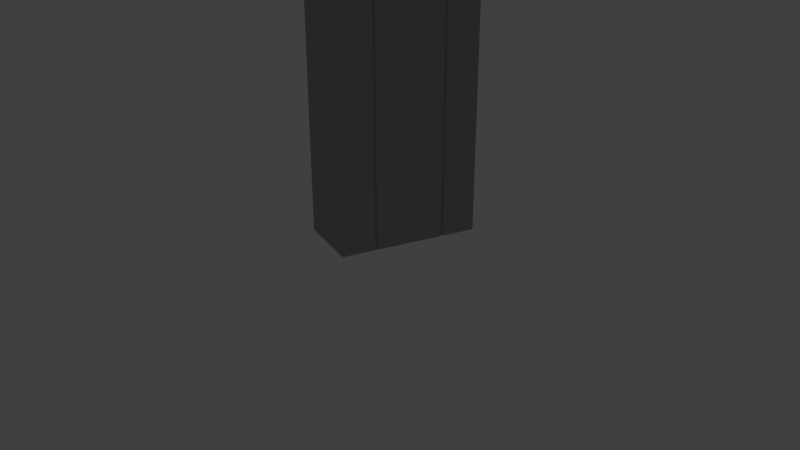 # Source: robot.blend  (saved by Blender 2.73.0; exported with 4.5.12 LTS)
import bpy
from mathutils import Matrix  # noqa: F401  (used for matrix-valued properties, if any)

bpy.ops.wm.read_factory_settings(use_empty=True)
scene = bpy.context.scene
scene.name = 'Scene'

# ---- collections
col_collection_1 = bpy.data.collections.new('Collection 1'); scene.collection.children.link(col_collection_1)
col_collection_1.hide_render = True
col_collection_1.hide_viewport = True
col_collection_2 = bpy.data.collections.new('Collection 2'); scene.collection.children.link(col_collection_2)
col_collection_3 = bpy.data.collections.new('Collection 3'); scene.collection.children.link(col_collection_3)
col_collection_3.hide_render = True
col_collection_3.hide_viewport = True
col_collection_11 = bpy.data.collections.new('Collection 11'); scene.collection.children.link(col_collection_11)
col_collection_11.hide_render = True
col_collection_11.hide_viewport = True

# ---- materials (node trees are filled in below, after node groups)
mat_material_003 = bpy.data.materials.new('Material.003')
mat_material_003.alpha_threshold = 0.0
mat_material_003.roughness = 0.5
mat_material = bpy.data.materials.new('Material')
mat_material.alpha_threshold = 0.0
mat_material.roughness = 0.5
mat_material_002 = bpy.data.materials.new('Material.002')
mat_material_002.alpha_threshold = 0.0
mat_material_002.roughness = 0.5
mat_material_004 = bpy.data.materials.new('Material.004')
mat_material_004.alpha_threshold = 0.0
mat_material_004.roughness = 0.5
mat_material_001 = bpy.data.materials.new('Material.001')
mat_material_001.alpha_threshold = 0.0
mat_material_001.roughness = 0.5
mat_metal = bpy.data.materials.new('metal')
mat_metal.alpha_threshold = 0.0
mat_metal.roughness = 0.5

# ---- material node trees
mat_material_003.use_nodes = True; mat_material_003.node_tree.nodes.clear()
_N = mat_material_003.node_tree.nodes; _L = mat_material_003.node_tree.links
n0 = _N.new('ShaderNodeOutputMaterial'); n0.name = 'Material Output'; n0.location = (300, 300)
n1 = _N.new('ShaderNodeBsdfDiffuse'); n1.name = 'Diffuse BSDF'; n1.location = (10, 300)
n1.inputs[1].default_value = 0.3829
_L.new(n1.outputs[0], n0.inputs[0])
n0.is_active_output = True
mat_material.use_nodes = True; mat_material.node_tree.nodes.clear()
_N = mat_material.node_tree.nodes; _L = mat_material.node_tree.links
n0 = _N.new('ShaderNodeOutputMaterial'); n0.name = 'Material Output'; n0.location = (300, 300)
n1 = _N.new('ShaderNodeEmission'); n1.name = 'Emission'; n1.location = (110, 300)
n1.inputs[0].default_value = (0.1729, 0.3077, 0.8, 1.0)
n1.inputs[1].default_value = 22.5
_L.new(n1.outputs[0], n0.inputs[0])
n0.is_active_output = True
mat_material_002.use_nodes = True; mat_material_002.node_tree.nodes.clear()
_N = mat_material_002.node_tree.nodes; _L = mat_material_002.node_tree.links
n0 = _N.new('ShaderNodeOutputMaterial'); n0.name = 'Material Output'; n0.location = (300, 300)
n1 = _N.new('ShaderNodeBsdfDiffuse'); n1.name = 'Diffuse BSDF'; n1.location = (10, 300)
n1.inputs[0].default_value = (0.1845, 0.1845, 0.1845, 1.0)
n1.inputs[1].default_value = 0.6629
_L.new(n1.outputs[0], n0.inputs[0])
n0.is_active_output = True
mat_material_004.use_nodes = True; mat_material_004.node_tree.nodes.clear()
_N = mat_material_004.node_tree.nodes; _L = mat_material_004.node_tree.links
n0 = _N.new('ShaderNodeOutputMaterial'); n0.name = 'Material Output'; n0.location = (300, 300)
n1 = _N.new('ShaderNodeBsdfDiffuse'); n1.name = 'Diffuse BSDF'; n1.location = (10, 300)
n1.inputs[0].default_value = (0.8, 0.4522, 0.06789, 1.0)
_L.new(n1.outputs[0], n0.inputs[0])
n0.is_active_output = True
mat_material_001.use_nodes = True; mat_material_001.node_tree.nodes.clear()
_N = mat_material_001.node_tree.nodes; _L = mat_material_001.node_tree.links
n0 = _N.new('ShaderNodeOutputMaterial'); n0.name = 'Material Output'; n0.location = (300, 300)
n1 = _N.new('ShaderNodeEmission'); n1.name = 'Emission'; n1.location = (110, 300)
n1.inputs[0].default_value = (0.8, 0.4615, 0.3514, 1.0)
n1.inputs[1].default_value = 54.3
_L.new(n1.outputs[0], n0.inputs[0])
n0.is_active_output = True
mat_metal.use_nodes = True; mat_metal.node_tree.nodes.clear()
_N = mat_metal.node_tree.nodes; _L = mat_metal.node_tree.links
n0 = _N.new('ShaderNodeOutputMaterial'); n0.name = 'Material Output'; n0.location = (300, 300)
n1 = _N.new('ShaderNodeBsdfDiffuse'); n1.name = 'Diffuse BSDF'; n1.location = (10, 300)
n1.inputs[0].default_value = (0.3844, 0.3844, 0.3844, 1.0)
_L.new(n1.outputs[0], n0.inputs[0])
n0.is_active_output = True

# ---- world
world_world = bpy.data.worlds.new('World'); scene.world = world_world
world_world.color = (0.05088, 0.05088, 0.05088)
world_world.use_sun_shadow = False
world_world.sun_shadow_jitter_overblur = 0.0
world_world.cycles.sampling_method = 'MANUAL'
world_world.cycles.sample_map_resolution = 256

# ---- cameras
cam_camera = bpy.data.cameras.new('Camera')
cam_camera.clip_end = 100.0
cam_camera.lens = 35.0
cam_camera.sensor_width = 32.0
cam_camera.sensor_height = 18.0
cam_camera.display_size = 2.0
cam_camera.dof.focus_distance = 0.0

# ---- meshes
me_plane_002 = bpy.data.meshes.new('Plane.002')
me_plane_002.from_pydata([(-0.8176, -0.8176, 0.0), (0.8176, -0.8176, 0.0), (-0.8176, 0.8695, 0.7865), (0.8176, 0.8695, 0.7865), (-0.833, 0.8538, 0.7219), (-0.84, 0.7016, 0.4783), (-0.8425, 0.4644, 0.07863), (-0.8431, 0.2721, 0.0), (-0.8433, 0.09084, 0.0), (-0.8433, -0.09084, 0.0), (-0.8431, -0.2721, 0.0), (-0.8425, -0.4505, 0.0), (-0.84, -0.6175, 0.0), (-0.833, -0.7512, 0.0), (-0.7512, -0.833, 0.0), (-0.6175, -0.84, 0.0), (-0.4505, -0.8425, 0.0), (-0.2721, -0.8431, 0.0), (-0.09084, -0.8433, 0.0), (0.09084, -0.8433, 0.0), (0.2721, -0.8431, 0.0), (0.4505, -0.8425, 0.0), (0.6175, -0.84, 0.0), (0.7512, -0.833, 0.0), (0.833, -0.7512, 0.0), (0.84, -0.6175, 0.0), (0.8425, -0.4505, 0.0), (0.8431, -0.2721, 0.0), (0.8433, -0.09084, 0.0), (0.8433, 0.09084, 0.0), (0.8431, 0.2721, 0.0), (0.8425, 0.4644, 0.07863), (0.84, 0.7016, 0.4783), (0.833, 0.8538, 0.7219), (0.7512, 0.8731, 0.8014), (0.6175, 0.8748, 0.8082), (0.4505, 0.8754, 0.8106), (0.2721, 0.8755, 0.8112), (0.09085, 0.8756, 0.8114), (-0.09084, 0.8756, 0.8114), (-0.2721, 0.8755, 0.8112), (-0.4505, 0.8754, 0.8106), (-0.6175, 0.8748, 0.8082), (-0.7512, 0.8731, 0.8014), (-0.7618, -0.7618, 0.0), (-0.7662, -0.6223, 0.0), (-0.7675, -0.452, 0.0), (-0.7678, -0.2724, 0.0), (-0.7678, -0.09089, 0.0), (-0.7678, 0.09089, 0.0), (-0.7678, 0.2724, 0.0), (-0.7675, 0.4632, 0.06354), (-0.7662, 0.7041, 0.4648), (-0.7618, 0.8563, 0.7322), (-0.6223, -0.7662, 0.0), (-0.6241, -0.6241, 0.0), (-0.6245, -0.4525, 0.0), (-0.6246, -0.2725, 0.0), (-0.6246, -0.09089, 0.0), (-0.6246, 0.09089, 0.0), (-0.6246, 0.2725, 0.0), (-0.6245, 0.4626, 0.05742), (-0.6241, 0.7048, 0.4586), (-0.6223, 0.8573, 0.7365), (-0.452, -0.7675, 0.0), (-0.4525, -0.6245, 0.0), (-0.4526, -0.4526, 0.0), (-0.4526, -0.2725, 0.0), (-0.4526, -0.09089, 0.0), (-0.4526, 0.09089, 0.0), (-0.4526, 0.2725, 0.0), (-0.4526, 0.4624, 0.05554), (-0.4525, 0.7048, 0.4564), (-0.452, 0.8576, 0.7378), (-0.2724, -0.7678, 0.0), (-0.2725, -0.6246, 0.0), (-0.2725, -0.4526, 0.0), (-0.2725, -0.2725, 0.0), (-0.2725, -0.09089, 0.0), (-0.2725, 0.09089, 0.0), (-0.2725, 0.2725, 0.0), (-0.2725, 0.4623, 0.05513), (-0.2725, 0.7048, 0.4559), (-0.2724, 0.8577, 0.738), (-0.09089, -0.7678, 0.0), (-0.09089, -0.6246, 0.0), (-0.09089, -0.4526, 0.0), (-0.09089, -0.2725, 0.0), (-0.09089, -0.09089, 0.0), (-0.09089, 0.09089, 0.0), (-0.09089, 0.2725, 0.0), (-0.09089, 0.4623, 0.05507), (-0.09089, 0.7048, 0.4559), (-0.09089, 0.8577, 0.7381), (0.09089, -0.7678, 0.0), (0.09089, -0.6246, 0.0), (0.09089, -0.4526, 0.0), (0.09089, -0.2725, 0.0), (0.09089, -0.09089, 0.0), (0.09089, 0.09089, 0.0), (0.09089, 0.2725, 0.0), (0.09089, 0.4623, 0.05507), (0.09089, 0.7048, 0.4559), (0.09089, 0.8577, 0.7381), (0.2724, -0.7678, 0.0), (0.2725, -0.6246, 0.0), (0.2725, -0.4526, 0.0), (0.2725, -0.2725, 0.0), (0.2725, -0.09089, 0.0), (0.2725, 0.09089, 0.0), (0.2725, 0.2725, 0.0), (0.2725, 0.4623, 0.05513), (0.2725, 0.7048, 0.4559), (0.2724, 0.8577, 0.738), (0.452, -0.7675, 0.0), (0.4525, -0.6245, 0.0), (0.4526, -0.4526, 0.0), (0.4526, -0.2725, 0.0), (0.4526, -0.09089, 0.0), (0.4526, 0.09089, 0.0), (0.4526, 0.2725, 0.0), (0.4526, 0.4624, 0.05554), (0.4525, 0.7048, 0.4564), (0.452, 0.8576, 0.7378), (0.6223, -0.7662, 0.0), (0.6241, -0.6241, 0.0), (0.6245, -0.4525, 0.0), (0.6246, -0.2725, 0.0), (0.6246, -0.09089, 0.0), (0.6246, 0.09089, 0.0), (0.6246, 0.2725, 0.0), (0.6245, 0.4626, 0.05742), (0.6241, 0.7048, 0.4586), (0.6223, 0.8573, 0.7365), (0.7618, -0.7618, 0.0), (0.7662, -0.6223, 0.0), (0.7675, -0.452, 0.0), (0.7678, -0.2724, 0.0), (0.7678, -0.09089, 0.0), (0.7678, 0.09089, 0.0), (0.7678, 0.2724, 0.0), (0.7675, 0.4632, 0.06354), (0.7662, 0.7041, 0.4648), (0.7618, 0.8563, 0.7322), (-0.8253, -0.7844, 0.0), (0.7844, -0.8253, 0.0), (0.8253, 0.8616, 0.7542), (-0.7844, 0.8713, 0.7939), (-0.8253, 0.8616, 0.7542), (-0.8365, 0.7919, 0.6115), (-0.8413, 0.5807, 0.2656), (-0.8428, 0.3613, 0.0), (-0.8432, 0.1815, 0.0), (-0.8433, -7.451e-09, 0.0), (-0.8432, -0.1815, 0.0), (-0.8428, -0.3613, 0.0), (-0.8413, -0.534, 0.0), (-0.8365, -0.6843, 0.0), (-0.7844, -0.8253, 0.0), (-0.6843, -0.8365, 0.0), (-0.534, -0.8413, 0.0), (-0.3613, -0.8428, 0.0), (-0.1815, -0.8432, 0.0), (1.49e-08, -0.8433, 0.0), (0.1815, -0.8432, 0.0), (0.3613, -0.8428, 0.0), (0.534, -0.8413, 0.0), (0.6843, -0.8365, 0.0), (0.8253, -0.7844, 0.0), (0.8365, -0.6843, 0.0), (0.8413, -0.534, 0.0), (0.8428, -0.3613, 0.0), (0.8432, -0.1815, 0.0), (0.8433, 2.235e-08, 0.0), (0.8432, 0.1815, 0.0), (0.8428, 0.3613, 0.0), (0.8413, 0.5807, 0.2656), (0.8365, 0.7919, 0.6115), (0.7844, 0.8713, 0.7939), (0.6843, 0.874, 0.8048), (0.534, 0.8751, 0.8094), (0.3613, 0.8755, 0.8109), (0.1815, 0.8756, 0.8113), (9.646e-08, 0.8756, 0.8114), (-0.1815, 0.8756, 0.8113), (-0.3613, 0.8755, 0.8109), (-0.534, 0.8751, 0.8094), (-0.6843, 0.874, 0.8048), (-0.7565, 0.8647, 0.7668), (-0.7565, -0.7974, 0.0), (-0.764, -0.692, 0.0), (-0.7668, -0.5372, 0.0), (-0.7676, -0.3622, 0.0), (-0.7678, -0.1817, 0.0), (-0.7678, 7.451e-09, 0.0), (-0.7678, 0.1817, 0.0), (-0.7676, 0.3622, 0.0), (-0.7668, 0.5806, 0.2471), (-0.764, 0.7989, 0.6072), (-0.6199, 0.8661, 0.7723), (-0.6199, -0.8031, 0.0), (-0.6232, -0.6951, 0.0), (-0.6243, -0.5383, 0.0), (-0.6246, -0.3625, 0.0), (-0.6246, -0.1817, 0.0), (-0.6246, 1.49e-08, 0.0), (-0.6246, 0.1817, 0.0), (-0.6246, 0.3625, 0.0), (-0.6243, 0.5803, 0.2389), (-0.6232, 0.8016, 0.6052), (-0.4513, 0.8665, 0.7742), (-0.4513, -0.805, 0.0), (-0.4523, -0.696, 0.0), (-0.4525, -0.5386, 0.0), (-0.4526, -0.3625, 0.0), (-0.4526, -0.1817, 0.0), (-0.4526, 1.49e-08, 0.0), (-0.4526, 0.1817, 0.0), (-0.4526, 0.3625, 0.0), (-0.4525, 0.5801, 0.2363), (-0.4523, 0.8024, 0.6045), (-0.2723, 0.8666, 0.7746), (-0.2723, -0.8055, 0.0), (-0.2725, -0.6962, 0.0), (-0.2725, -0.5386, 0.0), (-0.2725, -0.3626, 0.0), (-0.2725, -0.1817, 0.0), (-0.2725, 2.235e-08, 0.0), (-0.2725, 0.1817, 0.0), (-0.2725, 0.3626, 0.0), (-0.2725, 0.5801, 0.2357), (-0.2725, 0.8025, 0.6043), (-0.09087, 0.8666, 0.7747), (-0.09087, -0.8055, 0.0), (-0.09089, -0.6962, 0.0), (-0.09089, -0.5386, 0.0), (-0.09089, -0.3626, 0.0), (-0.09089, -0.1817, 0.0), (-0.09089, 2.235e-08, 0.0), (-0.09089, 0.1817, 0.0), (-0.09089, 0.3626, 0.0), (-0.09089, 0.5801, 0.2356), (-0.09089, 0.8025, 0.6043), (0.09087, 0.8666, 0.7747), (0.09087, -0.8055, 0.0), (0.09089, -0.6962, 0.0), (0.09089, -0.5386, 0.0), (0.09089, -0.3626, 0.0), (0.09089, -0.1817, 0.0), (0.09089, 2.235e-08, 0.0), (0.09089, 0.1817, 0.0), (0.09089, 0.3626, 0.0), (0.09089, 0.5801, 0.2356), (0.09089, 0.8025, 0.6043), (0.2723, 0.8666, 0.7746), (0.2723, -0.8055, 0.0), (0.2725, -0.6962, 0.0), (0.2725, -0.5386, 0.0), (0.2725, -0.3626, 0.0), (0.2725, -0.1817, 0.0), (0.2725, 2.235e-08, 0.0), (0.2725, 0.1817, 0.0), (0.2725, 0.3626, 0.0), (0.2725, 0.5801, 0.2357), (0.2725, 0.8025, 0.6043), (0.4513, 0.8665, 0.7742), (0.4513, -0.805, 0.0), (0.4523, -0.696, 0.0), (0.4525, -0.5386, 0.0), (0.4526, -0.3625, 0.0), (0.4526, -0.1817, 0.0), (0.4526, 2.98e-08, 0.0), (0.4526, 0.1817, 0.0), (0.4526, 0.3625, 0.0), (0.4525, 0.5801, 0.2363), (0.4523, 0.8024, 0.6045), (0.6199, 0.8661, 0.7723), (0.6199, -0.8031, 0.0), (0.6232, -0.6951, 0.0), (0.6243, -0.5383, 0.0), (0.6246, -0.3625, 0.0), (0.6246, -0.1817, 0.0), (0.6246, 2.98e-08, 0.0), (0.6246, 0.1817, 0.0), (0.6246, 0.3625, 0.0), (0.6243, 0.5803, 0.2389), (0.6232, 0.8016, 0.6052), (0.7565, 0.8647, 0.7668), (0.7565, -0.7974, 0.0), (0.764, -0.692, 0.0), (0.7668, -0.5372, 0.0), (0.7676, -0.3622, 0.0), (0.7678, -0.1817, 0.0), (0.7678, 2.98e-08, 0.0), (0.7678, 0.1817, 0.0), (0.7676, 0.3622, 0.0), (0.7668, 0.5806, 0.2471), (0.764, 0.7989, 0.6072), (-0.7974, -0.7565, 0.0), (-0.8031, -0.6199, 0.0), (-0.805, -0.4513, 0.0), (-0.8055, -0.2723, 0.0), (-0.8055, -0.09087, 0.0), (-0.8055, 0.09087, 0.0), (-0.8055, 0.2723, 0.0), (-0.805, 0.4638, 0.07094), (-0.8031, 0.7029, 0.4716), (-0.7974, 0.855, 0.727), (-0.692, -0.764, 0.0), (-0.6951, -0.6232, 0.0), (-0.696, -0.4523, 0.0), (-0.6962, -0.2725, 0.0), (-0.6962, -0.09089, 0.0), (-0.6962, 0.09089, 0.0), (-0.6962, 0.2725, 0.0), (-0.696, 0.4629, 0.06046), (-0.6951, 0.7044, 0.4617), (-0.692, 0.8568, 0.7343), (-0.5372, -0.7668, 0.0), (-0.5383, -0.6243, 0.0), (-0.5386, -0.4525, 0.0), (-0.5386, -0.2725, 0.0), (-0.5386, -0.09089, 0.0), (-0.5386, 0.09089, 0.0), (-0.5386, 0.2725, 0.0), (-0.5386, 0.4625, 0.05648), (-0.5383, 0.7048, 0.4575), (-0.5372, 0.8575, 0.7371), (-0.3622, -0.7676, 0.0), (-0.3625, -0.6246, 0.0), (-0.3625, -0.4526, 0.0), (-0.3626, -0.2725, 0.0), (-0.3626, -0.09089, 0.0), (-0.3626, 0.09089, 0.0), (-0.3626, 0.2725, 0.0), (-0.3625, 0.4623, 0.05533), (-0.3625, 0.7048, 0.4562), (-0.3622, 0.8577, 0.7379), (-0.1817, -0.7678, 0.0), (-0.1817, -0.6246, 0.0), (-0.1817, -0.4526, 0.0), (-0.1817, -0.2725, 0.0), (-0.1817, -0.09089, 0.0), (-0.1817, 0.09089, 0.0), (-0.1817, 0.2725, 0.0), (-0.1817, 0.4623, 0.0551), (-0.1817, 0.7048, 0.4559), (-0.1817, 0.8577, 0.738), (1.49e-08, -0.7678, 0.0), (2.235e-08, -0.6246, 0.0), (1.49e-08, -0.4526, 0.0), (1.49e-08, -0.2725, 0.0), (7.451e-09, -0.09089, 0.0), (0.0, 0.09089, 0.0), (0.0, 0.2725, 0.0), (6.002e-10, 0.4623, 0.05507), (5.919e-08, 0.7048, 0.4559), (9.865e-08, 0.8577, 0.7381), (0.1817, -0.7678, 0.0), (0.1817, -0.6246, 0.0), (0.1817, -0.4526, 0.0), (0.1817, -0.2725, 0.0), (0.1817, -0.09089, 0.0), (0.1817, 0.09089, 0.0), (0.1817, 0.2725, 0.0), (0.1817, 0.4623, 0.0551), (0.1817, 0.7048, 0.4559), (0.1817, 0.8577, 0.738), (0.3622, -0.7676, 0.0), (0.3625, -0.6246, 0.0), (0.3625, -0.4526, 0.0), (0.3626, -0.2725, 0.0), (0.3626, -0.09089, 0.0), (0.3626, 0.09089, 0.0), (0.3626, 0.2725, 0.0), (0.3625, 0.4623, 0.05533), (0.3625, 0.7048, 0.4562), (0.3622, 0.8577, 0.7379), (0.5372, -0.7668, 0.0), (0.5383, -0.6243, 0.0), (0.5386, -0.4525, 0.0), (0.5386, -0.2725, 0.0), (0.5386, -0.09089, 0.0), (0.5386, 0.09089, 0.0), (0.5386, 0.2725, 0.0), (0.5386, 0.4625, 0.05648), (0.5383, 0.7048, 0.4575), (0.5372, 0.8575, 0.7371), (0.692, -0.764, 0.0), (0.6951, -0.6232, 0.0), (0.696, -0.4523, 0.0), (0.6962, -0.2725, 0.0), (0.6962, -0.09089, 0.0), (0.6962, 0.09089, 0.0), (0.6962, 0.2725, 0.0), (0.696, 0.4629, 0.06046), (0.6951, 0.7044, 0.4617), (0.692, 0.8568, 0.7343), (0.7974, -0.7565, 0.0), (0.8031, -0.6199, 0.0), (0.805, -0.4513, 0.0), (0.8055, -0.2723, 0.0), (0.8055, -0.09087, 0.0), (0.8055, 0.09087, 0.0), (0.8055, 0.2723, 0.0), (0.805, 0.4638, 0.07094), (0.8031, 0.7029, 0.4716), (0.7974, 0.855, 0.727), (0.8002, 0.7954, 0.6094), (0.8041, 0.5807, 0.2563), (0.8052, 0.3618, 0.0), (0.8055, 0.1816, 0.0), (0.8055, 2.98e-08, 0.0), (0.8055, -0.1816, 0.0), (0.8052, -0.3618, 0.0), (0.8041, -0.5356, 0.0), (0.8002, -0.6882, 0.0), (0.7909, -0.7909, 0.0), (0.6936, 0.8002, 0.6062), (0.6956, 0.5805, 0.243), (0.6961, 0.3624, 0.0), (0.6962, 0.1817, 0.0), (0.6962, 2.98e-08, 0.0), (0.6962, -0.1817, 0.0), (0.6961, -0.3624, 0.0), (0.6956, -0.5377, 0.0), (0.6936, -0.6936, 0.0), (0.6882, -0.8002, 0.0), (0.5377, 0.802, 0.6048), (0.5384, 0.5802, 0.2376), (0.5386, 0.3625, 0.0), (0.5386, 0.1817, 0.0), (0.5386, 2.98e-08, 0.0), (0.5386, -0.1817, 0.0), (0.5386, -0.3625, 0.0), (0.5384, -0.5384, 0.0), (0.5377, -0.6956, 0.0), (0.5356, -0.8041, 0.0), (0.3624, 0.8024, 0.6044), (0.3625, 0.5801, 0.236), (0.3626, 0.3626, 0.0), (0.3626, 0.1817, 0.0), (0.3626, 2.235e-08, 0.0), (0.3626, -0.1817, 0.0), (0.3626, -0.3626, 0.0), (0.3625, -0.5386, 0.0), (0.3624, -0.6961, 0.0), (0.3618, -0.8052, 0.0), (0.1817, 0.8025, 0.6043), (0.1817, 0.5801, 0.2357), (0.1817, 0.3626, 0.0), (0.1817, 0.1817, 0.0), (0.1817, 2.235e-08, 0.0), (0.1817, -0.1817, 0.0), (0.1817, -0.3626, 0.0), (0.1817, -0.5386, 0.0), (0.1817, -0.6962, 0.0), (0.1816, -0.8055, 0.0), (7.717e-08, 0.8025, 0.6043), (2.7e-08, 0.5801, 0.2356), (-3.725e-09, 0.3626, 0.0), (0.0, 0.1817, 0.0), (3.725e-09, 2.235e-08, 0.0), (1.118e-08, -0.1817, 0.0), (1.49e-08, -0.3626, 0.0), (1.863e-08, -0.5386, 0.0), (1.863e-08, -0.6962, 0.0), (1.49e-08, -0.8055, 0.0), (-0.1817, 0.8025, 0.6043), (-0.1817, 0.5801, 0.2357), (-0.1817, 0.3626, 0.0), (-0.1817, 0.1817, 0.0), (-0.1817, 2.235e-08, 0.0), (-0.1817, -0.1817, 0.0), (-0.1817, -0.3626, 0.0), (-0.1817, -0.5386, 0.0), (-0.1817, -0.6962, 0.0), (-0.1816, -0.8055, 0.0), (-0.3624, 0.8024, 0.6044), (-0.3625, 0.5801, 0.236), (-0.3626, 0.3626, 0.0), (-0.3626, 0.1817, 0.0), (-0.3626, 1.49e-08, 0.0), (-0.3626, -0.1817, 0.0), (-0.3626, -0.3626, 0.0), (-0.3625, -0.5386, 0.0), (-0.3624, -0.6961, 0.0), (-0.3618, -0.8052, 0.0), (-0.5377, 0.802, 0.6048), (-0.5384, 0.5802, 0.2376), (-0.5386, 0.3625, 0.0), (-0.5386, 0.1817, 0.0), (-0.5386, 2.235e-08, 0.0), (-0.5386, -0.1817, 0.0), (-0.5386, -0.3625, 0.0), (-0.5384, -0.5384, 0.0), (-0.5377, -0.6956, 0.0), (-0.5356, -0.8041, 0.0), (-0.6936, 0.8002, 0.6062), (-0.6956, 0.5805, 0.243), (-0.6961, 0.3624, 0.0), (-0.6962, 0.1817, 0.0), (-0.6962, 7.451e-09, 0.0), (-0.6962, -0.1817, 0.0), (-0.6961, -0.3624, 0.0), (-0.6956, -0.5377, 0.0), (-0.6936, -0.6936, 0.0), (-0.6882, -0.8002, 0.0), (-0.8002, 0.7954, 0.6094), (-0.8041, 0.5807, 0.2563), (-0.8052, 0.3618, 0.0), (-0.8055, 0.1816, 0.0), (-0.8055, 0.0, 0.0), (-0.8055, -0.1816, 0.0), (-0.8052, -0.3618, 0.0), (-0.8041, -0.5356, 0.0), (-0.8002, -0.6882, 0.0), (-0.7909, -0.7909, 0.0), (0.6882, 0.8654, 0.7696), (0.5356, 0.8663, 0.7733), (0.3618, 0.8666, 0.7744), (0.1816, 0.8666, 0.7747), (9.755e-08, 0.8666, 0.7747), (-0.1816, 0.8666, 0.7747), (-0.3618, 0.8666, 0.7744), (-0.5356, 0.8663, 0.7733), (-0.6882, 0.8654, 0.7696), (-0.7909, 0.8632, 0.7605), (0.7909, 0.8632, 0.7605)], [], [(528, 146, 3, 178), (527, 188, 43, 147), (526, 199, 42, 187), (525, 210, 41, 186), (524, 221, 40, 185), (523, 232, 39, 184), (522, 243, 38, 183), (521, 254, 37, 182), (520, 265, 36, 181), (519, 276, 35, 180), (518, 287, 34, 179), (517, 189, 44, 298), (516, 190, 45, 299), (515, 191, 46, 300), (514, 192, 47, 301), (513, 193, 48, 302), (512, 194, 49, 303), (511, 195, 50, 304), (510, 196, 51, 305), (509, 197, 52, 306), (508, 198, 53, 307), (507, 200, 54, 308), (506, 201, 55, 309), (505, 202, 56, 310), (504, 203, 57, 311), (503, 204, 58, 312), (502, 205, 59, 313), (501, 206, 60, 314), (500, 207, 61, 315), (499, 208, 62, 316), (498, 209, 63, 317), (497, 211, 64, 318), (496, 212, 65, 319), (495, 213, 66, 320), (494, 214, 67, 321), (493, 215, 68, 322), (492, 216, 69, 323), (491, 217, 70, 324), (490, 218, 71, 325), (489, 219, 72, 326), (488, 220, 73, 327), (487, 222, 74, 328), (486, 223, 75, 329), (485, 224, 76, 330), (484, 225, 77, 331), (483, 226, 78, 332), (482, 227, 79, 333), (481, 228, 80, 334), (480, 229, 81, 335), (479, 230, 82, 336), (478, 231, 83, 337), (477, 233, 84, 338), (476, 234, 85, 339), (475, 235, 86, 340), (474, 236, 87, 341), (473, 237, 88, 342), (472, 238, 89, 343), (471, 239, 90, 344), (470, 240, 91, 345), (469, 241, 92, 346), (468, 242, 93, 347), (467, 244, 94, 348), (466, 245, 95, 349), (465, 246, 96, 350), (464, 247, 97, 351), (463, 248, 98, 352), (462, 249, 99, 353), (461, 250, 100, 354), (460, 251, 101, 355), (459, 252, 102, 356), (458, 253, 103, 357), (457, 255, 104, 358), (456, 256, 105, 359), (455, 257, 106, 360), (454, 258, 107, 361), (453, 259, 108, 362), (452, 260, 109, 363), (451, 261, 110, 364), (450, 262, 111, 365), (449, 263, 112, 366), (448, 264, 113, 367), (447, 266, 114, 368), (446, 267, 115, 369), (445, 268, 116, 370), (444, 269, 117, 371), (443, 270, 118, 372), (442, 271, 119, 373), (441, 272, 120, 374), (440, 273, 121, 375), (439, 274, 122, 376), (438, 275, 123, 377), (437, 277, 124, 378), (436, 278, 125, 379), (435, 279, 126, 380), (434, 280, 127, 381), (433, 281, 128, 382), (432, 282, 129, 383), (431, 283, 130, 384), (430, 284, 131, 385), (429, 285, 132, 386), (428, 286, 133, 387), (427, 288, 134, 388), (426, 289, 135, 389), (425, 290, 136, 390), (424, 291, 137, 391), (423, 292, 138, 392), (422, 293, 139, 393), (421, 294, 140, 394), (420, 295, 141, 395), (419, 296, 142, 396), (418, 297, 143, 397), (417, 168, 24, 398), (416, 169, 25, 399), (415, 170, 26, 400), (414, 171, 27, 401), (413, 172, 28, 402), (412, 173, 29, 403), (411, 174, 30, 404), (410, 175, 31, 405), (409, 176, 32, 406), (408, 177, 33, 407), (297, 408, 407, 143), (142, 406, 408, 297), (406, 32, 177, 408), (296, 409, 406, 142), (141, 405, 409, 296), (405, 31, 176, 409), (295, 410, 405, 141), (140, 404, 410, 295), (404, 30, 175, 410), (294, 411, 404, 140), (139, 403, 411, 294), (403, 29, 174, 411), (293, 412, 403, 139), (138, 402, 412, 293), (402, 28, 173, 412), (292, 413, 402, 138), (137, 401, 413, 292), (401, 27, 172, 413), (291, 414, 401, 137), (136, 400, 414, 291), (400, 26, 171, 414), (290, 415, 400, 136), (135, 399, 415, 290), (399, 25, 170, 415), (289, 416, 399, 135), (134, 398, 416, 289), (398, 24, 169, 416), (288, 417, 398, 134), (23, 145, 417, 288), (145, 1, 168, 417), (286, 418, 397, 133), (132, 396, 418, 286), (396, 142, 297, 418), (285, 419, 396, 132), (131, 395, 419, 285), (395, 141, 296, 419), (284, 420, 395, 131), (130, 394, 420, 284), (394, 140, 295, 420), (283, 421, 394, 130), (129, 393, 421, 283), (393, 139, 294, 421), (282, 422, 393, 129), (128, 392, 422, 282), (392, 138, 293, 422), (281, 423, 392, 128), (127, 391, 423, 281), (391, 137, 292, 423), (280, 424, 391, 127), (126, 390, 424, 280), (390, 136, 291, 424), (279, 425, 390, 126), (125, 389, 425, 279), (389, 135, 290, 425), (278, 426, 389, 125), (124, 388, 426, 278), (388, 134, 289, 426), (277, 427, 388, 124), (22, 167, 427, 277), (167, 23, 288, 427), (275, 428, 387, 123), (122, 386, 428, 275), (386, 132, 286, 428), (274, 429, 386, 122), (121, 385, 429, 274), (385, 131, 285, 429), (273, 430, 385, 121), (120, 384, 430, 273), (384, 130, 284, 430), (272, 431, 384, 120), (119, 383, 431, 272), (383, 129, 283, 431), (271, 432, 383, 119), (118, 382, 432, 271), (382, 128, 282, 432), (270, 433, 382, 118), (117, 381, 433, 270), (381, 127, 281, 433), (269, 434, 381, 117), (116, 380, 434, 269), (380, 126, 280, 434), (268, 435, 380, 116), (115, 379, 435, 268), (379, 125, 279, 435), (267, 436, 379, 115), (114, 378, 436, 267), (378, 124, 278, 436), (266, 437, 378, 114), (21, 166, 437, 266), (166, 22, 277, 437), (264, 438, 377, 113), (112, 376, 438, 264), (376, 122, 275, 438), (263, 439, 376, 112), (111, 375, 439, 263), (375, 121, 274, 439), (262, 440, 375, 111), (110, 374, 440, 262), (374, 120, 273, 440), (261, 441, 374, 110), (109, 373, 441, 261), (373, 119, 272, 441), (260, 442, 373, 109), (108, 372, 442, 260), (372, 118, 271, 442), (259, 443, 372, 108), (107, 371, 443, 259), (371, 117, 270, 443), (258, 444, 371, 107), (106, 370, 444, 258), (370, 116, 269, 444), (257, 445, 370, 106), (105, 369, 445, 257), (369, 115, 268, 445), (256, 446, 369, 105), (104, 368, 446, 256), (368, 114, 267, 446), (255, 447, 368, 104), (20, 165, 447, 255), (165, 21, 266, 447), (253, 448, 367, 103), (102, 366, 448, 253), (366, 112, 264, 448), (252, 449, 366, 102), (101, 365, 449, 252), (365, 111, 263, 449), (251, 450, 365, 101), (100, 364, 450, 251), (364, 110, 262, 450), (250, 451, 364, 100), (99, 363, 451, 250), (363, 109, 261, 451), (249, 452, 363, 99), (98, 362, 452, 249), (362, 108, 260, 452), (248, 453, 362, 98), (97, 361, 453, 248), (361, 107, 259, 453), (247, 454, 361, 97), (96, 360, 454, 247), (360, 106, 258, 454), (246, 455, 360, 96), (95, 359, 455, 246), (359, 105, 257, 455), (245, 456, 359, 95), (94, 358, 456, 245), (358, 104, 256, 456), (244, 457, 358, 94), (19, 164, 457, 244), (164, 20, 255, 457), (242, 458, 357, 93), (92, 356, 458, 242), (356, 102, 253, 458), (241, 459, 356, 92), (91, 355, 459, 241), (355, 101, 252, 459), (240, 460, 355, 91), (90, 354, 460, 240), (354, 100, 251, 460), (239, 461, 354, 90), (89, 353, 461, 239), (353, 99, 250, 461), (238, 462, 353, 89), (88, 352, 462, 238), (352, 98, 249, 462), (237, 463, 352, 88), (87, 351, 463, 237), (351, 97, 248, 463), (236, 464, 351, 87), (86, 350, 464, 236), (350, 96, 247, 464), (235, 465, 350, 86), (85, 349, 465, 235), (349, 95, 246, 465), (234, 466, 349, 85), (84, 348, 466, 234), (348, 94, 245, 466), (233, 467, 348, 84), (18, 163, 467, 233), (163, 19, 244, 467), (231, 468, 347, 83), (82, 346, 468, 231), (346, 92, 242, 468), (230, 469, 346, 82), (81, 345, 469, 230), (345, 91, 241, 469), (229, 470, 345, 81), (80, 344, 470, 229), (344, 90, 240, 470), (228, 471, 344, 80), (79, 343, 471, 228), (343, 89, 239, 471), (227, 472, 343, 79), (78, 342, 472, 227), (342, 88, 238, 472), (226, 473, 342, 78), (77, 341, 473, 226), (341, 87, 237, 473), (225, 474, 341, 77), (76, 340, 474, 225), (340, 86, 236, 474), (224, 475, 340, 76), (75, 339, 475, 224), (339, 85, 235, 475), (223, 476, 339, 75), (74, 338, 476, 223), (338, 84, 234, 476), (222, 477, 338, 74), (17, 162, 477, 222), (162, 18, 233, 477), (220, 478, 337, 73), (72, 336, 478, 220), (336, 82, 231, 478), (219, 479, 336, 72), (71, 335, 479, 219), (335, 81, 230, 479), (218, 480, 335, 71), (70, 334, 480, 218), (334, 80, 229, 480), (217, 481, 334, 70), (69, 333, 481, 217), (333, 79, 228, 481), (216, 482, 333, 69), (68, 332, 482, 216), (332, 78, 227, 482), (215, 483, 332, 68), (67, 331, 483, 215), (331, 77, 226, 483), (214, 484, 331, 67), (66, 330, 484, 214), (330, 76, 225, 484), (213, 485, 330, 66), (65, 329, 485, 213), (329, 75, 224, 485), (212, 486, 329, 65), (64, 328, 486, 212), (328, 74, 223, 486), (211, 487, 328, 64), (16, 161, 487, 211), (161, 17, 222, 487), (209, 488, 327, 63), (62, 326, 488, 209), (326, 72, 220, 488), (208, 489, 326, 62), (61, 325, 489, 208), (325, 71, 219, 489), (207, 490, 325, 61), (60, 324, 490, 207), (324, 70, 218, 490), (206, 491, 324, 60), (59, 323, 491, 206), (323, 69, 217, 491), (205, 492, 323, 59), (58, 322, 492, 205), (322, 68, 216, 492), (204, 493, 322, 58), (57, 321, 493, 204), (321, 67, 215, 493), (203, 494, 321, 57), (56, 320, 494, 203), (320, 66, 214, 494), (202, 495, 320, 56), (55, 319, 495, 202), (319, 65, 213, 495), (201, 496, 319, 55), (54, 318, 496, 201), (318, 64, 212, 496), (200, 497, 318, 54), (15, 160, 497, 200), (160, 16, 211, 497), (198, 498, 317, 53), (52, 316, 498, 198), (316, 62, 209, 498), (197, 499, 316, 52), (51, 315, 499, 197), (315, 61, 208, 499), (196, 500, 315, 51), (50, 314, 500, 196), (314, 60, 207, 500), (195, 501, 314, 50), (49, 313, 501, 195), (313, 59, 206, 501), (194, 502, 313, 49), (48, 312, 502, 194), (312, 58, 205, 502), (193, 503, 312, 48), (47, 311, 503, 193), (311, 57, 204, 503), (192, 504, 311, 47), (46, 310, 504, 192), (310, 56, 203, 504), (191, 505, 310, 46), (45, 309, 505, 191), (309, 55, 202, 505), (190, 506, 309, 45), (44, 308, 506, 190), (308, 54, 201, 506), (189, 507, 308, 44), (14, 159, 507, 189), (159, 15, 200, 507), (149, 508, 307, 4), (5, 306, 508, 149), (306, 52, 198, 508), (150, 509, 306, 5), (6, 305, 509, 150), (305, 51, 197, 509), (151, 510, 305, 6), (7, 304, 510, 151), (304, 50, 196, 510), (152, 511, 304, 7), (8, 303, 511, 152), (303, 49, 195, 511), (153, 512, 303, 8), (9, 302, 512, 153), (302, 48, 194, 512), (154, 513, 302, 9), (10, 301, 513, 154), (301, 47, 193, 513), (155, 514, 301, 10), (11, 300, 514, 155), (300, 46, 192, 514), (156, 515, 300, 11), (12, 299, 515, 156), (299, 45, 191, 515), (157, 516, 299, 12), (13, 298, 516, 157), (298, 44, 190, 516), (144, 517, 298, 13), (0, 158, 517, 144), (158, 14, 189, 517), (276, 518, 179, 35), (133, 397, 518, 276), (397, 143, 287, 518), (265, 519, 180, 36), (123, 387, 519, 265), (387, 133, 276, 519), (254, 520, 181, 37), (113, 377, 520, 254), (377, 123, 265, 520), (243, 521, 182, 38), (103, 367, 521, 243), (367, 113, 254, 521), (232, 522, 183, 39), (93, 357, 522, 232), (357, 103, 243, 522), (221, 523, 184, 40), (83, 347, 523, 221), (347, 93, 232, 523), (210, 524, 185, 41), (73, 337, 524, 210), (337, 83, 221, 524), (199, 525, 186, 42), (63, 327, 525, 199), (327, 73, 210, 525), (188, 526, 187, 43), (53, 317, 526, 188), (317, 63, 199, 526), (148, 527, 147, 2), (4, 307, 527, 148), (307, 53, 188, 527), (287, 528, 178, 34), (143, 407, 528, 287), (407, 33, 146, 528)])
me_plane_002.polygons.foreach_set('use_smooth', [True] * 484)
me_plane_002.materials.append(mat_material_003)
me_plane_002.use_remesh_preserve_volume = False
me_plane_002.use_remesh_preserve_attributes = False
me_plane_002.use_mirror_vertex_groups = False
me_plane_002.update()
me_plane_001 = bpy.data.meshes.new('Plane.001')
me_plane_001.from_pydata([(-1.0, -1.0, 0.0), (1.0, -1.0, 0.0), (-1.0, 1.0, 0.0), (1.0, 1.0, 0.0)], [], [(0, 1, 3, 2)])
me_plane_001.materials.append(mat_material)
me_plane_001.use_remesh_preserve_volume = False
me_plane_001.use_remesh_preserve_attributes = False
me_plane_001.use_mirror_vertex_groups = False
me_plane_001.update()
me_suzanne = bpy.data.meshes.new('Suzanne')
me_suzanne.from_pydata([(0.4375, -0.7656, 0.1641), (-0.4375, -0.7656, 0.1641), (0.5, -0.6875, 0.09375), (-0.5, -0.6875, 0.09375), (0.5469, -0.5781, 0.05469), (-0.5469, -0.5781, 0.05469), (0.3516, -0.6172, -0.02344), (-0.3516, -0.6172, -0.02344), (0.3516, -0.7188, 0.03125), (-0.3516, -0.7188, 0.03125), (0.3516, -0.7812, 0.1328), (-0.3516, -0.7812, 0.1328), (0.2734, -0.7969, 0.1641), (-0.2734, -0.7969, 0.1641), (0.2031, -0.7422, 0.09375), (-0.2031, -0.7422, 0.09375), (0.1562, -0.6484, 0.05469), (-0.1562, -0.6484, 0.05469), (0.07812, -0.6562, 0.2422), (-0.07812, -0.6562, 0.2422), (0.1406, -0.7422, 0.2422), (-0.1406, -0.7422, 0.2422), (0.2422, -0.7969, 0.2422), (-0.2422, -0.7969, 0.2422), (0.2734, -0.7969, 0.3281), (-0.2734, -0.7969, 0.3281), (0.2031, -0.7422, 0.3906), (-0.2031, -0.7422, 0.3906), (0.1562, -0.6484, 0.4375), (-0.1562, -0.6484, 0.4375), (0.3516, -0.6172, 0.5156), (-0.3516, -0.6172, 0.5156), (0.3516, -0.7188, 0.4531), (-0.3516, -0.7188, 0.4531), (0.3516, -0.7812, 0.3594), (-0.3516, -0.7812, 0.3594), (0.4375, -0.7656, 0.3281), (-0.4375, -0.7656, 0.3281), (0.5, -0.6875, 0.3906), (-0.5, -0.6875, 0.3906), (0.5469, -0.5781, 0.4375), (-0.5469, -0.5781, 0.4375), (0.625, -0.5625, 0.2422), (-0.625, -0.5625, 0.2422), (0.5625, -0.6719, 0.2422), (-0.5625, -0.6719, 0.2422), (0.4688, -0.7578, 0.2422), (-0.4688, -0.7578, 0.2422), (0.4766, -0.7734, 0.2422), (-0.4766, -0.7734, 0.2422), (0.4453, -0.7812, 0.3359), (-0.4453, -0.7812, 0.3359), (0.3516, -0.8047, 0.375), (-0.3516, -0.8047, 0.375), (0.2656, -0.8203, 0.3359), (-0.2656, -0.8203, 0.3359), (0.2266, -0.8203, 0.2422), (-0.2266, -0.8203, 0.2422), (0.2656, -0.8203, 0.1562), (-0.2656, -0.8203, 0.1562), (0.3516, -0.8281, 0.2422), (-0.3516, -0.8281, 0.2422), (0.3516, -0.8047, 0.1172), (-0.3516, -0.8047, 0.1172), (0.4453, -0.7812, 0.1562), (-0.4453, -0.7812, 0.1562), (0.0, -0.7422, 0.4297), (0.0, -0.8203, 0.3516), (0.0, -0.7344, -0.6797), (0.0, -0.7812, -0.3203), (0.0, -0.7969, -0.1875), (0.0, -0.7188, -0.7734), (0.0, -0.6016, 0.4062), (0.0, -0.5703, 0.5703), (0.0, 0.5469, 0.8984), (0.0, 0.8516, 0.5625), (0.0, 0.8281, 0.07031), (0.0, 0.3516, -0.3828), (0.2031, -0.5625, -0.1875), (-0.2031, -0.5625, -0.1875), (0.3125, -0.5703, -0.4375), (-0.3125, -0.5703, -0.4375), (0.3516, -0.5703, -0.6953), (-0.3516, -0.5703, -0.6953), (0.3672, -0.5312, -0.8906), (-0.3672, -0.5312, -0.8906), (0.3281, -0.5234, -0.9453), (-0.3281, -0.5234, -0.9453), (0.1797, -0.5547, -0.9688), (-0.1797, -0.5547, -0.9688), (0.0, -0.5781, -0.9844), (0.4375, -0.5312, -0.1406), (-0.4375, -0.5312, -0.1406), (0.6328, -0.5391, -0.03906), (-0.6328, -0.5391, -0.03906), (0.8281, -0.4453, 0.1484), (-0.8281, -0.4453, 0.1484), (0.8594, -0.5938, 0.4297), (-0.8594, -0.5938, 0.4297), (0.7109, -0.625, 0.4844), (-0.7109, -0.625, 0.4844), (0.4922, -0.6875, 0.6016), (-0.4922, -0.6875, 0.6016), (0.3203, -0.7344, 0.7578), (-0.3203, -0.7344, 0.7578), (0.1562, -0.7578, 0.7188), (-0.1562, -0.7578, 0.7188), (0.0625, -0.75, 0.4922), (-0.0625, -0.75, 0.4922), (0.1641, -0.7734, 0.4141), (-0.1641, -0.7734, 0.4141), (0.125, -0.7656, 0.3047), (-0.125, -0.7656, 0.3047), (0.2031, -0.7422, 0.09375), (-0.2031, -0.7422, 0.09375), (0.375, -0.7031, 0.01562), (-0.375, -0.7031, 0.01562), (0.4922, -0.6719, 0.0625), (-0.4922, -0.6719, 0.0625), (0.625, -0.6484, 0.1875), (-0.625, -0.6484, 0.1875), (0.6406, -0.6484, 0.2969), (-0.6406, -0.6484, 0.2969), (0.6016, -0.6641, 0.375), (-0.6016, -0.6641, 0.375), (0.4297, -0.7188, 0.4375), (-0.4297, -0.7188, 0.4375), (0.25, -0.7578, 0.4688), (-0.25, -0.7578, 0.4688), (0.0, -0.7344, -0.7656), (0.1094, -0.7344, -0.7188), (-0.1094, -0.7344, -0.7188), (0.1172, -0.7109, -0.8359), (-0.1172, -0.7109, -0.8359), (0.0625, -0.6953, -0.8828), (-0.0625, -0.6953, -0.8828), (0.0, -0.6875, -0.8906), (0.0, -0.75, -0.1953), (0.0, -0.7422, -0.1406), (0.1016, -0.7422, -0.1484), (-0.1016, -0.7422, -0.1484), (0.125, -0.75, -0.2266), (-0.125, -0.75, -0.2266), (0.08594, -0.7422, -0.2891), (-0.08594, -0.7422, -0.2891), (0.3984, -0.6719, -0.04688), (-0.3984, -0.6719, -0.04688), (0.6172, -0.625, 0.05469), (-0.6172, -0.625, 0.05469), (0.7266, -0.6016, 0.2031), (-0.7266, -0.6016, 0.2031), (0.7422, -0.6562, 0.375), (-0.7422, -0.6562, 0.375), (0.6875, -0.7266, 0.4141), (-0.6875, -0.7266, 0.4141), (0.4375, -0.7969, 0.5469), (-0.4375, -0.7969, 0.5469), (0.3125, -0.8359, 0.6406), (-0.3125, -0.8359, 0.6406), (0.2031, -0.8516, 0.6172), (-0.2031, -0.8516, 0.6172), (0.1016, -0.8438, 0.4297), (-0.1016, -0.8438, 0.4297), (0.125, -0.8125, -0.1016), (-0.125, -0.8125, -0.1016), (0.2109, -0.7109, -0.4453), (-0.2109, -0.7109, -0.4453), (0.25, -0.6875, -0.7031), (-0.25, -0.6875, -0.7031), (0.2656, -0.6641, -0.8203), (-0.2656, -0.6641, -0.8203), (0.2344, -0.6328, -0.9141), (-0.2344, -0.6328, -0.9141), (0.1641, -0.6328, -0.9297), (-0.1641, -0.6328, -0.9297), (0.0, -0.6406, -0.9453), (0.0, -0.7266, 0.04688), (0.0, -0.7656, 0.2109), (0.3281, -0.7422, 0.4766), (-0.3281, -0.7422, 0.4766), (0.1641, -0.75, 0.1406), (-0.1641, -0.75, 0.1406), (0.1328, -0.7578, 0.2109), (-0.1328, -0.7578, 0.2109), (0.1172, -0.7344, -0.6875), (-0.1172, -0.7344, -0.6875), (0.07812, -0.75, -0.4453), (-0.07812, -0.75, -0.4453), (0.0, -0.75, -0.4453), (0.0, -0.7422, -0.3281), (0.09375, -0.7812, -0.2734), (-0.09375, -0.7812, -0.2734), (0.1328, -0.7969, -0.2266), (-0.1328, -0.7969, -0.2266), (0.1094, -0.7812, -0.1328), (-0.1094, -0.7812, -0.1328), (0.03906, -0.7812, -0.125), (-0.03906, -0.7812, -0.125), (0.0, -0.8281, -0.2031), (0.04688, -0.8125, -0.1484), (-0.04688, -0.8125, -0.1484), (0.09375, -0.8125, -0.1562), (-0.09375, -0.8125, -0.1562), (0.1094, -0.8281, -0.2266), (-0.1094, -0.8281, -0.2266), (0.07812, -0.8047, -0.25), (-0.07812, -0.8047, -0.25), (0.0, -0.8047, -0.2891), (0.2578, -0.5547, -0.3125), (-0.2578, -0.5547, -0.3125), (0.1641, -0.7109, -0.2422), (-0.1641, -0.7109, -0.2422), (0.1797, -0.7109, -0.3125), (-0.1797, -0.7109, -0.3125), (0.2344, -0.5547, -0.25), (-0.2344, -0.5547, -0.25), (0.0, -0.6875, -0.875), (0.04688, -0.6875, -0.8672), (-0.04688, -0.6875, -0.8672), (0.09375, -0.7109, -0.8203), (-0.09375, -0.7109, -0.8203), (0.09375, -0.7266, -0.7422), (-0.09375, -0.7266, -0.7422), (0.0, -0.6562, -0.7812), (0.09375, -0.6641, -0.75), (-0.09375, -0.6641, -0.75), (0.09375, -0.6406, -0.8125), (-0.09375, -0.6406, -0.8125), (0.04688, -0.6328, -0.8516), (-0.04688, -0.6328, -0.8516), (0.0, -0.6328, -0.8594), (0.1719, -0.7812, 0.2188), (-0.1719, -0.7812, 0.2188), (0.1875, -0.7734, 0.1562), (-0.1875, -0.7734, 0.1562), (0.3359, -0.7578, 0.4297), (-0.3359, -0.7578, 0.4297), (0.2734, -0.7734, 0.4219), (-0.2734, -0.7734, 0.4219), (0.4219, -0.7734, 0.3984), (-0.4219, -0.7734, 0.3984), (0.5625, -0.6953, 0.3516), (-0.5625, -0.6953, 0.3516), (0.5859, -0.6875, 0.2891), (-0.5859, -0.6875, 0.2891), (0.5781, -0.6797, 0.1953), (-0.5781, -0.6797, 0.1953), (0.4766, -0.7188, 0.1016), (-0.4766, -0.7188, 0.1016), (0.375, -0.7422, 0.0625), (-0.375, -0.7422, 0.0625), (0.2266, -0.7812, 0.1094), (-0.2266, -0.7812, 0.1094), (0.1797, -0.7812, 0.2969), (-0.1797, -0.7812, 0.2969), (0.2109, -0.7812, 0.375), (-0.2109, -0.7812, 0.375), (0.2344, -0.7578, 0.3594), (-0.2344, -0.7578, 0.3594), (0.1953, -0.7578, 0.2969), (-0.1953, -0.7578, 0.2969), (0.2422, -0.7578, 0.125), (-0.2422, -0.7578, 0.125), (0.375, -0.7266, 0.08594), (-0.375, -0.7266, 0.08594), (0.4609, -0.7031, 0.1172), (-0.4609, -0.7031, 0.1172), (0.5469, -0.6719, 0.2109), (-0.5469, -0.6719, 0.2109), (0.5547, -0.6719, 0.2812), (-0.5547, -0.6719, 0.2812), (0.5312, -0.6797, 0.3359), (-0.5312, -0.6797, 0.3359), (0.4141, -0.75, 0.3906), (-0.4141, -0.75, 0.3906), (0.2812, -0.7656, 0.3984), (-0.2812, -0.7656, 0.3984), (0.3359, -0.75, 0.4062), (-0.3359, -0.75, 0.4062), (0.2031, -0.75, 0.1719), (-0.2031, -0.75, 0.1719), (0.1953, -0.75, 0.2266), (-0.1953, -0.75, 0.2266), (0.1094, -0.6094, 0.4609), (-0.1094, -0.6094, 0.4609), (0.1953, -0.6172, 0.6641), (-0.1953, -0.6172, 0.6641), (0.3359, -0.5938, 0.6875), (-0.3359, -0.5938, 0.6875), (0.4844, -0.5547, 0.5547), (-0.4844, -0.5547, 0.5547), (0.6797, -0.4922, 0.4531), (-0.6797, -0.4922, 0.4531), (0.7969, -0.4609, 0.4062), (-0.7969, -0.4609, 0.4062), (0.7734, -0.375, 0.1641), (-0.7734, -0.375, 0.1641), (0.6016, -0.4141, 0.0), (-0.6016, -0.4141, 0.0), (0.4375, -0.4688, -0.09375), (-0.4375, -0.4688, -0.09375), (0.0, -0.2891, 0.8984), (0.0, 0.07812, 0.9844), (0.0, 0.6719, -0.1953), (0.0, -0.1875, -0.4609), (0.0, -0.4609, -0.9766), (0.0, -0.3438, -0.8047), (0.0, -0.3203, -0.5703), (0.0, -0.2812, -0.4844), (0.8516, -0.05469, 0.2344), (-0.8516, -0.05469, 0.2344), (0.8594, 0.04688, 0.3203), (-0.8594, 0.04688, 0.3203), (0.7734, 0.4375, 0.2656), (-0.7734, 0.4375, 0.2656), (0.4609, 0.7031, 0.4375), (-0.4609, 0.7031, 0.4375), (0.7344, -0.07031, -0.04688), (-0.7344, -0.07031, -0.04688), (0.5938, 0.1641, -0.125), (-0.5938, 0.1641, -0.125), (0.6406, 0.4297, -0.007812), (-0.6406, 0.4297, -0.007812), (0.3359, 0.6641, 0.05469), (-0.3359, 0.6641, 0.05469), (0.2344, -0.4062, -0.3516), (-0.2344, -0.4062, -0.3516), (0.1797, -0.2578, -0.4141), (-0.1797, -0.2578, -0.4141), (0.2891, -0.3828, -0.7109), (-0.2891, -0.3828, -0.7109), (0.25, -0.3906, -0.5), (-0.25, -0.3906, -0.5), (0.3281, -0.3984, -0.9141), (-0.3281, -0.3984, -0.9141), (0.1406, -0.3672, -0.7578), (-0.1406, -0.3672, -0.7578), (0.125, -0.3594, -0.5391), (-0.125, -0.3594, -0.5391), (0.1641, -0.4375, -0.9453), (-0.1641, -0.4375, -0.9453), (0.2188, -0.4297, -0.2812), (-0.2188, -0.4297, -0.2812), (0.2109, -0.4688, -0.2266), (-0.2109, -0.4688, -0.2266), (0.2031, -0.5, -0.1719), (-0.2031, -0.5, -0.1719), (0.2109, -0.1641, -0.3906), (-0.2109, -0.1641, -0.3906), (0.2969, 0.2656, -0.3125), (-0.2969, 0.2656, -0.3125), (0.3438, 0.5391, -0.1484), (-0.3438, 0.5391, -0.1484), (0.4531, 0.3828, 0.8672), (-0.4531, 0.3828, 0.8672), (0.4531, 0.07031, 0.9297), (-0.4531, 0.07031, 0.9297), (0.4531, -0.2344, 0.8516), (-0.4531, -0.2344, 0.8516), (0.4609, -0.4297, 0.5234), (-0.4609, -0.4297, 0.5234), (0.7266, -0.3359, 0.4062), (-0.7266, -0.3359, 0.4062), (0.6328, -0.2812, 0.4531), (-0.6328, -0.2812, 0.4531), (0.6406, -0.05469, 0.7031), (-0.6406, -0.05469, 0.7031), (0.7969, -0.125, 0.5625), (-0.7969, -0.125, 0.5625), (0.7969, 0.1172, 0.6172), (-0.7969, 0.1172, 0.6172), (0.6406, 0.1953, 0.75), (-0.6406, 0.1953, 0.75), (0.6406, 0.4453, 0.6797), (-0.6406, 0.4453, 0.6797), (0.7969, 0.3594, 0.5391), (-0.7969, 0.3594, 0.5391), (0.6172, 0.5859, 0.3281), (-0.6172, 0.5859, 0.3281), (0.4844, 0.5469, 0.02344), (-0.4844, 0.5469, 0.02344), (0.8203, 0.2031, 0.3281), (-0.8203, 0.2031, 0.3281), (0.4062, -0.1484, -0.1719), (-0.4062, -0.1484, -0.1719), (0.4297, 0.2109, -0.1953), (-0.4297, 0.2109, -0.1953), (0.8906, 0.2344, 0.4062), (-0.8906, 0.2344, 0.4062), (0.7734, 0.125, -0.1406), (-0.7734, 0.125, -0.1406), (1.039, 0.3281, -0.1016), (-1.039, 0.3281, -0.1016), (1.281, 0.4297, 0.05469), (-1.281, 0.4297, 0.05469), (1.352, 0.4219, 0.3203), (-1.352, 0.4219, 0.3203), (1.234, 0.4219, 0.5078), (-1.234, 0.4219, 0.5078), (1.023, 0.3125, 0.4766), (-1.023, 0.3125, 0.4766), (1.016, 0.2891, 0.4141), (-1.016, 0.2891, 0.4141), (1.188, 0.3906, 0.4375), (-1.188, 0.3906, 0.4375), (1.266, 0.4062, 0.2891), (-1.266, 0.4062, 0.2891), (1.211, 0.4062, 0.07812), (-1.211, 0.4062, 0.07812), (1.031, 0.3047, -0.03906), (-1.031, 0.3047, -0.03906), (0.8281, 0.1328, -0.07031), (-0.8281, 0.1328, -0.07031), (0.9219, 0.2188, 0.3594), (-0.9219, 0.2188, 0.3594), (0.9453, 0.2891, 0.3047), (-0.9453, 0.2891, 0.3047), (0.8828, 0.2109, -0.02344), (-0.8828, 0.2109, -0.02344), (1.039, 0.3672, 0.0), (-1.039, 0.3672, 0.0), (1.188, 0.4453, 0.09375), (-1.188, 0.4453, 0.09375), (1.234, 0.4453, 0.25), (-1.234, 0.4453, 0.25), (1.172, 0.4375, 0.3594), (-1.172, 0.4375, 0.3594), (1.023, 0.3594, 0.3438), (-1.023, 0.3594, 0.3438), (0.8438, 0.2109, 0.2891), (-0.8438, 0.2109, 0.2891), (0.8359, 0.2734, 0.1719), (-0.8359, 0.2734, 0.1719), (0.7578, 0.2734, 0.09375), (-0.7578, 0.2734, 0.09375), (0.8203, 0.2734, 0.08594), (-0.8203, 0.2734, 0.08594), (0.8438, 0.2734, 0.01562), (-0.8438, 0.2734, 0.01562), (0.8125, 0.2734, -0.01562), (-0.8125, 0.2734, -0.01562), (0.7266, 0.07031, 0.0), (-0.7266, 0.07031, 0.0), (0.7188, 0.1719, -0.02344), (-0.7188, 0.1719, -0.02344), (0.7188, 0.1875, 0.03906), (-0.7188, 0.1875, 0.03906), (0.7969, 0.2109, 0.2031), (-0.7969, 0.2109, 0.2031), (0.8906, 0.2656, 0.2422), (-0.8906, 0.2656, 0.2422), (0.8906, 0.3203, 0.2344), (-0.8906, 0.3203, 0.2344), (0.8125, 0.3203, -0.01562), (-0.8125, 0.3203, -0.01562), (0.8516, 0.3203, 0.01562), (-0.8516, 0.3203, 0.01562), (0.8281, 0.3203, 0.07812), (-0.8281, 0.3203, 0.07812), (0.7656, 0.3203, 0.09375), (-0.7656, 0.3203, 0.09375), (0.8438, 0.3203, 0.1719), (-0.8438, 0.3203, 0.1719), (1.039, 0.4141, 0.3281), (-1.039, 0.4141, 0.3281), (1.188, 0.4844, 0.3438), (-1.188, 0.4844, 0.3438), (1.258, 0.4922, 0.2422), (-1.258, 0.4922, 0.2422), (1.211, 0.4844, 0.08594), (-1.211, 0.4844, 0.08594), (1.047, 0.4219, 0.0), (-1.047, 0.4219, 0.0), (0.8828, 0.2656, -0.01562), (-0.8828, 0.2656, -0.01562), (0.9531, 0.3438, 0.2891), (-0.9531, 0.3438, 0.2891), (0.8906, 0.3281, 0.1094), (-0.8906, 0.3281, 0.1094), (0.9375, 0.3359, 0.0625), (-0.9375, 0.3359, 0.0625), (1.0, 0.3672, 0.125), (-1.0, 0.3672, 0.125), (0.9609, 0.3516, 0.1719), (-0.9609, 0.3516, 0.1719), (1.016, 0.375, 0.2344), (-1.016, 0.375, 0.2344), (1.055, 0.3828, 0.1875), (-1.055, 0.3828, 0.1875), (1.109, 0.3906, 0.2109), (-1.109, 0.3906, 0.2109), (1.086, 0.3906, 0.2734), (-1.086, 0.3906, 0.2734), (1.023, 0.4844, 0.4375), (-1.023, 0.4844, 0.4375), (1.25, 0.5469, 0.4688), (-1.25, 0.5469, 0.4688), (1.367, 0.5, 0.2969), (-1.367, 0.5, 0.2969), (1.312, 0.5312, 0.05469), (-1.312, 0.5312, 0.05469), (1.039, 0.4922, -0.08594), (-1.039, 0.4922, -0.08594), (0.7891, 0.3281, -0.125), (-0.7891, 0.3281, -0.125), (0.8594, 0.3828, 0.3828), (-0.8594, 0.3828, 0.3828)], [], [(46, 0, 2, 44), (3, 1, 47, 45), (44, 2, 4, 42), (5, 3, 45, 43), (2, 8, 6, 4), (7, 9, 3, 5), (0, 10, 8, 2), (9, 11, 1, 3), (10, 12, 14, 8), (15, 13, 11, 9), (8, 14, 16, 6), (17, 15, 9, 7), (14, 20, 18, 16), (19, 21, 15, 17), (12, 22, 20, 14), (21, 23, 13, 15), (22, 24, 26, 20), (27, 25, 23, 21), (20, 26, 28, 18), (29, 27, 21, 19), (26, 32, 30, 28), (31, 33, 27, 29), (24, 34, 32, 26), (33, 35, 25, 27), (34, 36, 38, 32), (39, 37, 35, 33), (32, 38, 40, 30), (41, 39, 33, 31), (38, 44, 42, 40), (43, 45, 39, 41), (36, 46, 44, 38), (45, 47, 37, 39), (46, 36, 50, 48), (51, 37, 47, 49), (36, 34, 52, 50), (53, 35, 37, 51), (34, 24, 54, 52), (55, 25, 35, 53), (24, 22, 56, 54), (57, 23, 25, 55), (22, 12, 58, 56), (59, 13, 23, 57), (12, 10, 62, 58), (63, 11, 13, 59), (10, 0, 64, 62), (65, 1, 11, 63), (0, 46, 48, 64), (49, 47, 1, 65), (60, 64, 48), (49, 65, 61), (62, 64, 60), (61, 65, 63), (60, 58, 62), (63, 59, 61), (60, 56, 58), (59, 57, 61), (60, 54, 56), (57, 55, 61), (60, 52, 54), (55, 53, 61), (60, 50, 52), (53, 51, 61), (60, 48, 50), (51, 49, 61), (88, 173, 175, 90), (175, 174, 89, 90), (86, 171, 173, 88), (174, 172, 87, 89), (84, 169, 171, 86), (172, 170, 85, 87), (82, 167, 169, 84), (170, 168, 83, 85), (80, 165, 167, 82), (168, 166, 81, 83), (78, 91, 145, 163), (146, 92, 79, 164), (91, 93, 147, 145), (148, 94, 92, 146), (93, 95, 149, 147), (150, 96, 94, 148), (95, 97, 151, 149), (152, 98, 96, 150), (97, 99, 153, 151), (154, 100, 98, 152), (99, 101, 155, 153), (156, 102, 100, 154), (101, 103, 157, 155), (158, 104, 102, 156), (103, 105, 159, 157), (160, 106, 104, 158), (105, 107, 161, 159), (162, 108, 106, 160), (107, 66, 67, 161), (67, 66, 108, 162), (109, 127, 159, 161), (160, 128, 110, 162), (127, 178, 157, 159), (158, 179, 128, 160), (125, 155, 157, 178), (158, 156, 126, 179), (123, 153, 155, 125), (156, 154, 124, 126), (121, 151, 153, 123), (154, 152, 122, 124), (119, 149, 151, 121), (152, 150, 120, 122), (117, 147, 149, 119), (150, 148, 118, 120), (115, 145, 147, 117), (148, 146, 116, 118), (113, 163, 145, 115), (146, 164, 114, 116), (113, 180, 176, 163), (176, 181, 114, 164), (109, 161, 67, 111), (67, 162, 110, 112), (111, 67, 177, 182), (177, 67, 112, 183), (176, 180, 182, 177), (183, 181, 176, 177), (134, 136, 175, 173), (175, 136, 135, 174), (132, 134, 173, 171), (174, 135, 133, 172), (130, 132, 171, 169), (172, 133, 131, 170), (165, 186, 184, 167), (185, 187, 166, 168), (130, 169, 167, 184), (168, 170, 131, 185), (143, 189, 188, 186), (188, 189, 144, 187), (184, 186, 188, 68), (188, 187, 185, 68), (129, 130, 184, 68), (185, 131, 129, 68), (141, 192, 190, 143), (191, 193, 142, 144), (139, 194, 192, 141), (193, 195, 140, 142), (138, 196, 194, 139), (195, 197, 138, 140), (137, 70, 196, 138), (197, 70, 137, 138), (189, 143, 190, 69), (191, 144, 189, 69), (69, 190, 205, 207), (206, 191, 69, 207), (70, 198, 199, 196), (200, 198, 70, 197), (196, 199, 201, 194), (202, 200, 197, 195), (194, 201, 203, 192), (204, 202, 195, 193), (192, 203, 205, 190), (206, 204, 193, 191), (198, 203, 201, 199), (202, 204, 198, 200), (198, 207, 205, 203), (206, 207, 198, 204), (138, 139, 163, 176), (164, 140, 138, 176), (139, 141, 210, 163), (211, 142, 140, 164), (141, 143, 212, 210), (213, 144, 142, 211), (143, 186, 165, 212), (166, 187, 144, 213), (80, 208, 212, 165), (213, 209, 81, 166), (208, 214, 210, 212), (211, 215, 209, 213), (78, 163, 210, 214), (211, 164, 79, 215), (130, 129, 71, 221), (71, 129, 131, 222), (132, 130, 221, 219), (222, 131, 133, 220), (134, 132, 219, 217), (220, 133, 135, 218), (136, 134, 217, 216), (218, 135, 136, 216), (216, 217, 228, 230), (229, 218, 216, 230), (217, 219, 226, 228), (227, 220, 218, 229), (219, 221, 224, 226), (225, 222, 220, 227), (221, 71, 223, 224), (223, 71, 222, 225), (223, 230, 228, 224), (229, 230, 223, 225), (224, 228, 226), (227, 229, 225), (182, 180, 233, 231), (234, 181, 183, 232), (111, 182, 231, 253), (232, 183, 112, 254), (109, 111, 253, 255), (254, 112, 110, 256), (180, 113, 251, 233), (252, 114, 181, 234), (113, 115, 249, 251), (250, 116, 114, 252), (115, 117, 247, 249), (248, 118, 116, 250), (117, 119, 245, 247), (246, 120, 118, 248), (119, 121, 243, 245), (244, 122, 120, 246), (121, 123, 241, 243), (242, 124, 122, 244), (123, 125, 239, 241), (240, 126, 124, 242), (125, 178, 235, 239), (236, 179, 126, 240), (178, 127, 237, 235), (238, 128, 179, 236), (127, 109, 255, 237), (256, 110, 128, 238), (237, 255, 257, 275), (258, 256, 238, 276), (235, 237, 275, 277), (276, 238, 236, 278), (239, 235, 277, 273), (278, 236, 240, 274), (241, 239, 273, 271), (274, 240, 242, 272), (243, 241, 271, 269), (272, 242, 244, 270), (245, 243, 269, 267), (270, 244, 246, 268), (247, 245, 267, 265), (268, 246, 248, 266), (249, 247, 265, 263), (266, 248, 250, 264), (251, 249, 263, 261), (264, 250, 252, 262), (233, 251, 261, 279), (262, 252, 234, 280), (255, 253, 259, 257), (260, 254, 256, 258), (253, 231, 281, 259), (282, 232, 254, 260), (231, 233, 279, 281), (280, 234, 232, 282), (66, 107, 283, 72), (284, 108, 66, 72), (107, 105, 285, 283), (286, 106, 108, 284), (105, 103, 287, 285), (288, 104, 106, 286), (103, 101, 289, 287), (290, 102, 104, 288), (101, 99, 291, 289), (292, 100, 102, 290), (99, 97, 293, 291), (294, 98, 100, 292), (97, 95, 295, 293), (296, 96, 98, 294), (95, 93, 297, 295), (298, 94, 96, 296), (93, 91, 299, 297), (300, 92, 94, 298), (307, 308, 327, 337), (328, 308, 307, 338), (306, 307, 337, 335), (338, 307, 306, 336), (305, 306, 335, 339), (336, 306, 305, 340), (88, 90, 305, 339), (305, 90, 89, 340), (86, 88, 339, 333), (340, 89, 87, 334), (84, 86, 333, 329), (334, 87, 85, 330), (82, 84, 329, 331), (330, 85, 83, 332), (329, 335, 337, 331), (338, 336, 330, 332), (329, 333, 339, 335), (340, 334, 330, 336), (325, 331, 337, 327), (338, 332, 326, 328), (80, 82, 331, 325), (332, 83, 81, 326), (208, 341, 343, 214), (344, 342, 209, 215), (80, 325, 341, 208), (342, 326, 81, 209), (78, 214, 343, 345), (344, 215, 79, 346), (78, 345, 299, 91), (300, 346, 79, 92), (76, 323, 351, 303), (352, 324, 76, 303), (303, 351, 349, 77), (350, 352, 303, 77), (77, 349, 347, 304), (348, 350, 77, 304), (304, 347, 327, 308), (328, 348, 304, 308), (325, 327, 347, 341), (348, 328, 326, 342), (295, 297, 317, 309), (318, 298, 296, 310), (75, 315, 323, 76), (324, 316, 75, 76), (301, 357, 355, 302), (356, 358, 301, 302), (302, 355, 353, 74), (354, 356, 302, 74), (74, 353, 315, 75), (316, 354, 74, 75), (291, 293, 361, 363), (362, 294, 292, 364), (363, 361, 367, 365), (368, 362, 364, 366), (365, 367, 369, 371), (370, 368, 366, 372), (371, 369, 375, 373), (376, 370, 372, 374), (313, 377, 373, 375), (374, 378, 314, 376), (315, 353, 373, 377), (374, 354, 316, 378), (353, 355, 371, 373), (372, 356, 354, 374), (355, 357, 365, 371), (366, 358, 356, 372), (357, 359, 363, 365), (364, 360, 358, 366), (289, 291, 363, 359), (364, 292, 290, 360), (73, 359, 357, 301), (358, 360, 73, 301), (283, 285, 287, 289), (288, 286, 284, 290), (283, 289, 359, 73), (360, 290, 284, 73), (72, 283, 73), (73, 284, 72), (293, 295, 309, 361), (310, 296, 294, 362), (309, 311, 367, 361), (368, 312, 310, 362), (311, 381, 369, 367), (370, 382, 312, 368), (313, 375, 369, 381), (370, 376, 314, 382), (347, 349, 385, 383), (386, 350, 348, 384), (317, 383, 385, 319), (386, 384, 318, 320), (297, 299, 383, 317), (384, 300, 298, 318), (299, 343, 341, 383), (342, 344, 300, 384), (341, 347, 383), (384, 348, 342), (299, 345, 343), (344, 346, 300), (313, 321, 379, 377), (380, 322, 314, 378), (315, 377, 379, 323), (380, 378, 316, 324), (319, 385, 379, 321), (380, 386, 320, 322), (349, 351, 379, 385), (380, 352, 350, 386), (323, 379, 351), (352, 380, 324), (399, 387, 413, 401), (414, 388, 400, 402), (399, 401, 403, 397), (404, 402, 400, 398), (397, 403, 405, 395), (406, 404, 398, 396), (395, 405, 407, 393), (408, 406, 396, 394), (393, 407, 409, 391), (410, 408, 394, 392), (391, 409, 411, 389), (412, 410, 392, 390), (409, 419, 417, 411), (418, 420, 410, 412), (407, 421, 419, 409), (420, 422, 408, 410), (405, 423, 421, 407), (422, 424, 406, 408), (403, 425, 423, 405), (424, 426, 404, 406), (401, 427, 425, 403), (426, 428, 402, 404), (401, 413, 415, 427), (416, 414, 402, 428), (317, 319, 443, 441), (444, 320, 318, 442), (319, 389, 411, 443), (412, 390, 320, 444), (309, 317, 441, 311), (442, 318, 310, 312), (381, 429, 413, 387), (414, 430, 382, 388), (411, 417, 439, 443), (440, 418, 412, 444), (437, 445, 443, 439), (444, 446, 438, 440), (433, 445, 437, 435), (438, 446, 434, 436), (431, 447, 445, 433), (446, 448, 432, 434), (429, 447, 431, 449), (432, 448, 430, 450), (413, 429, 449, 415), (450, 430, 414, 416), (311, 447, 429, 381), (430, 448, 312, 382), (311, 441, 445, 447), (446, 442, 312, 448), (441, 443, 445), (446, 444, 442), (415, 449, 451, 475), (452, 450, 416, 476), (449, 431, 461, 451), (462, 432, 450, 452), (431, 433, 459, 461), (460, 434, 432, 462), (433, 435, 457, 459), (458, 436, 434, 460), (435, 437, 455, 457), (456, 438, 436, 458), (437, 439, 453, 455), (454, 440, 438, 456), (439, 417, 473, 453), (474, 418, 440, 454), (427, 415, 475, 463), (476, 416, 428, 464), (425, 427, 463, 465), (464, 428, 426, 466), (423, 425, 465, 467), (466, 426, 424, 468), (421, 423, 467, 469), (468, 424, 422, 470), (419, 421, 469, 471), (470, 422, 420, 472), (417, 419, 471, 473), (472, 420, 418, 474), (457, 455, 479, 477), (480, 456, 458, 478), (477, 479, 481, 483), (482, 480, 478, 484), (483, 481, 487, 485), (488, 482, 484, 486), (485, 487, 489, 491), (490, 488, 486, 492), (463, 475, 485, 491), (486, 476, 464, 492), (451, 483, 485, 475), (486, 484, 452, 476), (451, 461, 477, 483), (478, 462, 452, 484), (457, 477, 461, 459), (462, 478, 458, 460), (453, 473, 479, 455), (480, 474, 454, 456), (471, 481, 479, 473), (480, 482, 472, 474), (469, 487, 481, 471), (482, 488, 470, 472), (467, 489, 487, 469), (488, 490, 468, 470), (465, 491, 489, 467), (490, 492, 466, 468), (463, 491, 465), (466, 492, 464), (391, 389, 503, 501), (504, 390, 392, 502), (393, 391, 501, 499), (502, 392, 394, 500), (395, 393, 499, 497), (500, 394, 396, 498), (397, 395, 497, 495), (498, 396, 398, 496), (399, 397, 495, 493), (496, 398, 400, 494), (387, 399, 493, 505), (494, 400, 388, 506), (493, 501, 503, 505), (504, 502, 494, 506), (493, 495, 499, 501), (500, 496, 494, 502), (495, 497, 499), (500, 498, 496), (313, 381, 387, 505), (388, 382, 314, 506), (313, 505, 503, 321), (504, 506, 314, 322), (319, 321, 503, 389), (504, 322, 320, 390)])
me_suzanne.polygons.foreach_set('material_index', [1, 1, 1, 1, 1, 1, 1, 1, 1, 1, 1, 1, 1, 1, 1, 1, 1, 1, 1, 1, 1, 1, 1, 1, 1, 1, 1, 1, 1, 1, 1, 1, 1, 1, 1, 1, 1, 1, 1, 1, 1, 1, 1, 1, 1, 1, 1, 1, 1, 1, 1, 1, 1, 1, 1, 1, 1, 1, 1, 1, 1, 1, 1, 1, 0, 0, 0, 0, 0, 0, 0, 0, 0, 0, 0, 0, 0, 0, 0, 0, 0, 0, 0, 0, 0, 0, 0, 0, 0, 0, 0, 0, 0, 0, 0, 0, 0, 0, 0, 0, 0, 0, 0, 0, 0, 0, 0, 0, 0, 0, 0, 0, 0, 0, 0, 0, 0, 0, 0, 0, 0, 0, 0, 0, 0, 0, 0, 0, 0, 0, 0, 0, 0, 0, 0, 0, 0, 0, 0, 0, 0, 0, 0, 0, 0, 0, 0, 0, 0, 0, 0, 0, 0, 0, 0, 0, 0, 0, 0, 0, 0, 0, 0, 0, 0, 0, 0, 0, 0, 0, 0, 0, 0, 0, 0, 0, 0, 0, 0, 0, 0, 0, 0, 0, 0, 0, 0, 0, 0, 0, 0, 0, 0, 0, 0, 0, 0, 0, 0, 0, 0, 0, 0, 0, 0, 0, 0, 0, 0, 0, 0, 0, 0, 0, 0, 0, 0, 0, 0, 0, 0, 0, 0, 0, 0, 0, 0, 0, 0, 0, 0, 0, 0, 0, 0, 0, 0, 0, 0, 0, 0, 0, 0, 0, 0, 0, 0, 0, 0, 0, 0, 0, 0, 0, 0, 0, 0, 0, 0, 0, 0, 0, 0, 0, 0, 0, 0, 0, 0, 0, 0, 0, 0, 0, 0, 0, 0, 0, 0, 0, 0, 0, 0, 0, 0, 0, 0, 0, 0, 0, 0, 0, 0, 0, 0, 0, 0, 0, 0, 0, 0, 0, 0, 0, 0, 0, 0, 0, 0, 0, 0, 0, 0, 0, 0, 0, 0, 0, 0, 0, 0, 0, 0, 0, 0, 0, 0, 0, 0, 0, 0, 0, 0, 0, 0, 0, 0, 0, 0, 0, 0, 0, 0, 0, 0, 0, 0, 0, 0, 0, 0, 0, 0, 0, 0, 0, 0, 0, 0, 0, 0, 0, 0, 0, 0, 0, 0, 0, 0, 0, 0, 0, 0, 0, 0, 0, 0, 0, 0, 0, 0, 0, 0, 0, 0, 0, 0, 0, 0, 0, 0, 0, 0, 0, 0, 0, 0, 0, 0, 0, 0, 0, 0, 0, 0, 0, 0, 0, 0, 0, 0, 0, 0, 0, 0, 0, 0, 0, 0, 0, 0, 0, 0, 0, 0, 0, 0, 0, 0, 0, 0, 0, 0, 0, 0, 0, 0, 0, 0, 0, 0, 0, 0, 0, 0, 0, 0, 0, 0, 0, 0, 0, 0, 0, 0, 0, 0, 0, 0, 0, 0, 0, 0, 0, 0, 0, 0, 0, 0, 0, 0, 0, 0, 0, 0, 0, 0, 0, 0, 0, 0, 0, 0, 0, 0, 0, 0, 0, 0, 0, 0, 0, 0, 0, 0, 0, 0, 0, 0, 0])
me_suzanne.materials.append(mat_material_002)
me_suzanne.materials.append(mat_material_004)
me_suzanne.use_remesh_preserve_volume = False
me_suzanne.use_remesh_preserve_attributes = False
me_suzanne.use_mirror_vertex_groups = False
me_suzanne.update()
me_plane = bpy.data.meshes.new('Plane')
me_plane.from_pydata([(-1.0, -1.0, 0.0), (1.0, -1.0, 0.0), (-1.0, 1.0, 0.0), (1.0, 1.0, 0.0)], [], [(0, 1, 3, 2)])
me_plane.materials.append(mat_material_001)
me_plane.use_remesh_preserve_volume = False
me_plane.use_remesh_preserve_attributes = False
me_plane.use_mirror_vertex_groups = False
me_plane.update()
me_cube_002 = bpy.data.meshes.new('Cube.002')
me_cube_002.from_pydata([(-0.49, -0.24, 0.0), (-0.49, -0.25, 0.01), (-0.5, -0.24, 0.01), (-0.5, 0.24, 0.01), (-0.49, 0.25, 0.01), (-0.49, 0.24, 0.0), (-0.5, -0.24, 1.99), (-0.49, -0.25, 1.99), (-0.49, -0.24, 2.0), (-0.5, 0.24, 1.99), (-0.49, 0.24, 2.0), (-0.49, 0.25, 1.99), (-0.25, -0.24, 0.01), (-0.26, -0.25, 0.01), (-0.26, -0.24, 0.0), (-0.26, 0.25, 1.99), (-0.26, 0.24, 2.0), (-0.25, 0.24, 1.99), (-0.25, -0.24, 1.99), (-0.26, -0.24, 2.0), (-0.26, -0.25, 1.99), (-0.25, 0.24, 0.01), (-0.26, 0.24, 0.0), (-0.26, 0.25, 0.01)], [], [(5, 22, 14, 0), (11, 15, 23, 4), (20, 7, 1, 13), (21, 17, 18, 12), (19, 16, 10, 8), (0, 1, 2), (3, 4, 5), (6, 7, 8), (9, 10, 11), (12, 13, 14), (15, 16, 17), (18, 19, 20), (21, 22, 23), (1, 7, 6, 2), (8, 10, 9, 6), (11, 4, 3, 9), (5, 0, 2, 3), (10, 16, 15, 11), (0, 14, 13, 1), (22, 5, 4, 23), (19, 8, 7, 20), (17, 21, 23, 15), (21, 12, 14, 22), (20, 13, 12, 18), (16, 19, 18, 17), (6, 9, 3, 2)])
me_cube_002.materials.append(mat_metal)
me_cube_002.use_remesh_preserve_volume = False
me_cube_002.use_remesh_preserve_attributes = False
me_cube_002.use_mirror_vertex_groups = False
me_cube_002.update()
me_cube_001 = bpy.data.meshes.new('Cube.001')
me_cube_001.from_pydata([(-0.25, -0.24, 0.01), (-0.24, -0.24, 0.0), (-0.24, -0.25, 0.01), (-0.24, 0.24, 2.0), (-0.24, 0.25, 1.99), (-0.25, 0.24, 1.99), (-0.24, -0.25, 1.99), (-0.24, -0.24, 2.0), (-0.25, -0.24, 1.99), (-0.24, 0.25, 0.01), (-0.24, 0.24, 0.0), (-0.25, 0.24, 0.01), (0.0, 0.25, 1.99), (0.0, 0.24, 2.0), (0.0, 0.24, 0.0), (0.0, 0.25, 0.01), (0.0, -0.24, 2.0), (0.0, -0.25, 1.99), (0.0, -0.25, 0.01), (0.0, -0.24, 0.0)], [], [(11, 0, 8, 5), (4, 12, 15, 9), (16, 13, 3, 7), (17, 6, 2, 18), (0, 1, 2), (3, 4, 5), (6, 7, 8), (9, 10, 11), (16, 7, 6, 17), (14, 10, 9, 15), (4, 9, 11, 5), (10, 1, 0, 11), (8, 0, 2, 6), (5, 8, 7, 3), (3, 13, 12, 4), (1, 19, 18, 2), (10, 14, 19, 1)])
_uv = me_cube_001.uv_layers.new(name='UVMap')
_uv.uv.foreach_set('vector', [0.08338, 0.01422, 0.08348, 0.6542, 0.08338, 0.8191, 0.08338, 0.1792, 0.08004, 0.83, 5.247e-05, 0.83, 5.244e-05, 0.17, 0.08004, 0.17, 5.244e-05, 0.9966, 5.247e-05, 0.8366, 0.08004, 0.8366, 0.08004, 0.9966, 0.1668, 0.6633, 0.08681, 0.6633, 0.08681, 0.003385, 0.1668, 0.003385, 0.08348, 0.6542, 0.08348, 0.6533, 0.08348, 0.6675, 0.08004, 0.8366, 0.08004, 0.8333, 0.08338, 0.8366, 0.08681, 0.6633, 0.08681, 0.6666, 0.08348, 0.6633, 0.08004, 0.17, 0.08004, 0.1667, 0.08338, 0.17, 5.244e-05, 0.9966, 0.08004, 0.9966, 0.08004, 0.9999, 5.244e-05, 0.9999, 5.244e-05, 0.1634, 0.08004, 0.1634, 0.08004, 0.17, 5.244e-05, 0.17, 0.08004, 0.83, 0.08004, 0.17, 0.08338, 0.17, 0.08338, 0.83, 0.08004, 0.1634, 0.08004, 0.003385, 0.08338, 0.003385, 0.08338, 0.1634, 0.08338, 0.8191, 0.08348, 0.6542, 0.08348, 0.6675, 0.08338, 0.8325, 0.08338, 0.1792, 0.08338, 0.8191, 0.08338, 0.82, 0.08338, 0.18, 0.08004, 0.8366, 5.247e-05, 0.8366, 5.247e-05, 0.83, 0.08004, 0.83, 0.08004, 0.003385, 5.243e-05, 0.003385, 5.243e-05, 5.243e-05, 0.08004, 5.243e-05, 0.08004, 0.1634, 5.244e-05, 0.1634, 5.243e-05, 0.003385, 0.08004, 0.003385])
me_cube_001.materials.append(mat_metal)
me_cube_001.use_remesh_preserve_volume = False
me_cube_001.use_remesh_preserve_attributes = False
me_cube_001.use_mirror_vertex_groups = False
me_cube_001.update()
me_cube = bpy.data.meshes.new('Cube')
me_cube.from_pydata([(-0.9077, -0.6209, -1.0), (-0.9077, 0.6209, -1.0), (-0.9077, 0.6209, -3.336), (-0.9077, -0.6209, -3.336), (-0.9077, -0.6209, 1.0), (-0.9077, 0.6209, 1.0), (-1.412, 0.08315, 0.3983), (-1.412, -0.1842, 0.3983), (-0.9077, -0.4482, 2.302), (-0.9077, 0.4762, 2.43), (-1.613, 0.08199, -0.7761), (-1.613, -0.08199, -0.7761), (0.0, 0.6209, 1.0), (0.0, 0.6209, -1.0), (0.0, -0.6209, 1.0), (0.0, -0.6209, -1.0), (0.0, 0.4762, 2.43), (0.0, -0.4482, 2.302), (0.0, 0.6209, -3.336), (0.0, -0.6209, -3.336), (-1.148, -0.4894, 0.8622), (-1.148, 0.4389, 0.8622), (-1.56, 0.1397, -1.007), (-1.56, -0.1397, -1.007), (-0.6941, 0.02875, 1.868), (-0.6941, 0.02641, 1.434), (-0.9077, 0.5726, 1.477), (-0.9077, 0.5244, 1.953), (0.0, 0.5726, 1.477), (0.0, 0.5244, 1.953), (0.0, 0.02641, 1.434), (0.0, 0.02875, 1.868), (-1.028, -0.6161, 0.9311), (-1.028, 0.5908, 0.9311), (-1.077, 0.5301, 0.4509), (-1.077, -0.5301, 0.4509)], [], [(22, 23, 11, 10), (0, 1, 2, 3), (14, 4, 0, 15), (1, 13, 18, 2), (21, 22, 10, 6), (17, 16, 9, 8), (20, 21, 6, 7), (29, 27, 9, 16), (27, 24, 8, 9), (23, 20, 7, 11), (7, 6, 10, 11), (24, 31, 17, 8), (15, 0, 3, 19), (3, 2, 18, 19), (5, 12, 13, 1), (35, 32, 20, 23), (32, 33, 21, 20), (33, 34, 22, 21), (34, 35, 23, 22), (4, 14, 30, 25), (25, 30, 31, 24), (5, 4, 25, 26), (26, 25, 24, 27), (12, 5, 26, 28), (28, 26, 27, 29), (1, 0, 35, 34), (5, 1, 34, 33), (4, 5, 33, 32), (0, 4, 32, 35)])
me_cube.use_remesh_preserve_volume = False
me_cube.use_remesh_preserve_attributes = False
me_cube.use_mirror_vertex_groups = False
me_cube.update()

# ---- objects
ob_plane = bpy.data.objects.new('Plane', me_plane_002)
ob_lightplanea_001 = bpy.data.objects.new('LightPlaneA.001', me_plane_001)
ob_suzanne = bpy.data.objects.new('Suzanne', me_suzanne)
ob_camera = bpy.data.objects.new('Camera', cam_camera)
ob_lightplanea = bpy.data.objects.new('LightPlaneA', me_plane)
ob_arms = bpy.data.objects.new('arms', me_cube_002)
ob_body = bpy.data.objects.new('body', me_cube_001)
ob_tars2 = bpy.data.objects.new('TARS2', None)
ob_cube = bpy.data.objects.new('Cube', me_cube)
ob_tars1 = bpy.data.objects.new('TARS1', None)

# ---- transforms, parenting, visibility, modifiers, constraints
ob_plane.location = (0.0, 0.0, -1.144)
ob_plane.scale = (16.6, 6.158, 6.158)
ob_plane.lineart.crease_threshold = 0.0
ob_lightplanea_001.location = (-6.419, -3.624, 4.965)
ob_lightplanea_001.rotation_euler = (5.565e-08, 0.7854, -2.573)
ob_lightplanea_001.lineart.crease_threshold = 0.0
ob_suzanne.location = (0.0, 0.0, 0.0)
ob_suzanne.lineart.crease_threshold = 0.0
ob_camera.location = (-2.5, -5.0, 2.5)
ob_camera.rotation_euler = (1.156, 7.195e-09, -0.4719)
ob_camera.lineart.crease_threshold = 0.0
ob_lightplanea.location = (5.0, -5.0, 5.0)
ob_lightplanea.rotation_euler = (5.565e-08, 0.7854, -0.7854)
ob_lightplanea.lineart.crease_threshold = 0.0
ob_arms.parent = ob_tars1
ob_arms.location = (0.0, 0.0, 0.0)
ob_arms.lineart.crease_threshold = 0.0
_m = ob_arms.modifiers.new('Mirror', 'MIRROR')
ob_body.parent = ob_tars1
ob_body.location = (0.0, 0.0, 0.0)
ob_body.lineart.crease_threshold = 0.0
_m = ob_body.modifiers.new('Mirror', 'MIRROR')
ob_tars2.location = (0.0, 0.0, 0.0)
ob_tars2.empty_image_offset = (0.0, 0.0)
ob_tars2.lineart.crease_threshold = 0.0
ob_cube.location = (0.0, 0.0, 0.0)
ob_cube.lineart.crease_threshold = 0.0
_m = ob_cube.modifiers.new('Mirror', 'MIRROR')
_m.use_clip = True
ob_tars1.location = (0.0, 0.0, 0.0)
ob_tars1.empty_image_offset = (0.0, 0.0)
ob_tars1.lineart.crease_threshold = 0.0

# ---- collection membership
col_collection_1.objects.link(ob_plane)
col_collection_1.objects.link(ob_lightplanea_001)
col_collection_1.objects.link(ob_suzanne)
col_collection_1.objects.link(ob_camera)
col_collection_1.objects.link(ob_lightplanea)
col_collection_2.objects.link(ob_arms)
col_collection_2.objects.link(ob_body)
col_collection_2.objects.link(ob_tars2)
col_collection_3.objects.link(ob_cube)
col_collection_11.objects.link(ob_tars1)

# ---- scene / render settings (as saved in the file)
scene.camera = ob_camera
scene.frame_start = 1; scene.frame_end = 250; scene.frame_set(1)
scene.render.engine = 'CYCLES'
scene.render.resolution_percentage = 50
scene.render.dither_intensity = 0.0
scene.cycles.use_denoising = False
scene.cycles.samples = 10
scene.cycles.sampling_pattern = 'TABULATED_SOBOL'
scene.cycles.light_sampling_threshold = 0.0
scene.cycles.use_adaptive_sampling = False
scene.cycles.use_light_tree = False
scene.cycles.blur_glossy = 0.0
scene.cycles.pixel_filter_type = 'GAUSSIAN'
scene.cycles.sample_clamp_indirect = 0.0
scene.view_settings.view_transform = 'Standard'
bpy.context.view_layer.update()
